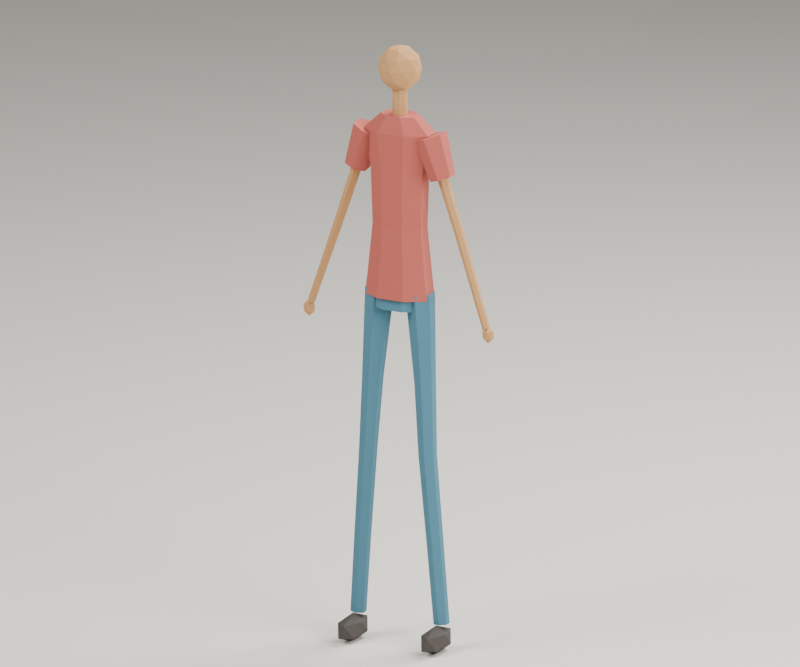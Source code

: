 # Source: reference.blend  (saved by Blender 4.4.32; exported with 4.5.12 LTS)
import bpy
from mathutils import Matrix  # noqa: F401  (used for matrix-valued properties, if any)

bpy.ops.wm.read_factory_settings(use_empty=True)
scene = bpy.context.scene
scene.name = 'Scene'

# ---- collections
col_collection = bpy.data.collections.new('Collection'); scene.collection.children.link(col_collection)

# ---- materials (node trees are filled in below, after node groups)
mat_studio_ivory = bpy.data.materials.new('Studio ivory')
mat_studio_ivory.diffuse_color = (0.72, 0.69, 0.62, 1.0)
mat_reference_shirt1 = bpy.data.materials.new('reference_shirt1')
mat_reference_shirt1.diffuse_color = (0.48, 0.105, 0.08, 1.0)
mat_reference_shirt0_94 = bpy.data.materials.new('reference_shirt0.94')
mat_reference_shirt0_94.diffuse_color = (0.4512, 0.0987, 0.0752, 1.0)
mat_reference_shirt1_045 = bpy.data.materials.new('reference_shirt1.045')
mat_reference_shirt1_045.diffuse_color = (0.5016, 0.1097, 0.0836, 1.0)
mat_reference_pants1 = bpy.data.materials.new('reference_pants1')
mat_reference_pants1.diffuse_color = (0.065, 0.2, 0.28, 1.0)
mat_reference_pants0_94 = bpy.data.materials.new('reference_pants0.94')
mat_reference_pants0_94.diffuse_color = (0.0611, 0.188, 0.2632, 1.0)
mat_reference_pants1_045 = bpy.data.materials.new('reference_pants1.045')
mat_reference_pants1_045.diffuse_color = (0.06792, 0.209, 0.2926, 1.0)
mat_reference_skin1 = bpy.data.materials.new('reference_skin1')
mat_reference_skin1.diffuse_color = (0.55, 0.29, 0.115, 1.0)
mat_reference_skin0_94 = bpy.data.materials.new('reference_skin0.94')
mat_reference_skin0_94.diffuse_color = (0.517, 0.2726, 0.1081, 1.0)
mat_reference_skin1_045 = bpy.data.materials.new('reference_skin1.045')
mat_reference_skin1_045.diffuse_color = (0.5748, 0.3031, 0.1202, 1.0)
mat_reference_shoe1 = bpy.data.materials.new('reference_shoe1')
mat_reference_shoe1.diffuse_color = (0.065, 0.055, 0.05, 1.0)
mat_reference_shoe0_94 = bpy.data.materials.new('reference_shoe0.94')
mat_reference_shoe0_94.diffuse_color = (0.0611, 0.0517, 0.047, 1.0)
mat_reference_shoe1_045 = bpy.data.materials.new('reference_shoe1.045')
mat_reference_shoe1_045.diffuse_color = (0.06792, 0.05748, 0.05225, 1.0)
mat_reference_accent1 = bpy.data.materials.new('reference_accent1')
mat_reference_accent1.diffuse_color = (0.72, 0.59, 0.32, 1.0)
mat_reference_accent0_94 = bpy.data.materials.new('reference_accent0.94')
mat_reference_accent0_94.diffuse_color = (0.6768, 0.5546, 0.3008, 1.0)
mat_reference_accent1_045 = bpy.data.materials.new('reference_accent1.045')
mat_reference_accent1_045.diffuse_color = (0.7524, 0.6166, 0.3344, 1.0)

# ---- material node trees
mat_studio_ivory.use_nodes = True; mat_studio_ivory.node_tree.nodes.clear()
_N = mat_studio_ivory.node_tree.nodes; _L = mat_studio_ivory.node_tree.links
n0 = _N.new('ShaderNodeBsdfPrincipled'); n0.name = 'Principled BSDF'; n0.location = (10, 300)
n0.inputs[0].default_value = (0.72, 0.69, 0.62, 1.0)
n0.inputs[2].default_value = 0.88
n1 = _N.new('ShaderNodeOutputMaterial'); n1.name = 'Material Output'; n1.location = (300, 300)
_L.new(n0.outputs[0], n1.inputs[0])
n1.is_active_output = True
mat_reference_shirt1.use_nodes = True; mat_reference_shirt1.node_tree.nodes.clear()
_N = mat_reference_shirt1.node_tree.nodes; _L = mat_reference_shirt1.node_tree.links
n0 = _N.new('ShaderNodeBsdfPrincipled'); n0.name = 'Principled BSDF'; n0.location = (10, 300)
n0.inputs[0].default_value = (0.48, 0.105, 0.08, 1.0)
n0.inputs[2].default_value = 0.88
n1 = _N.new('ShaderNodeOutputMaterial'); n1.name = 'Material Output'; n1.location = (300, 300)
_L.new(n0.outputs[0], n1.inputs[0])
n1.is_active_output = True
mat_reference_shirt0_94.use_nodes = True; mat_reference_shirt0_94.node_tree.nodes.clear()
_N = mat_reference_shirt0_94.node_tree.nodes; _L = mat_reference_shirt0_94.node_tree.links
n0 = _N.new('ShaderNodeBsdfPrincipled'); n0.name = 'Principled BSDF'; n0.location = (10, 300)
n0.inputs[0].default_value = (0.4512, 0.0987, 0.0752, 1.0)
n0.inputs[2].default_value = 0.88
n1 = _N.new('ShaderNodeOutputMaterial'); n1.name = 'Material Output'; n1.location = (300, 300)
_L.new(n0.outputs[0], n1.inputs[0])
n1.is_active_output = True
mat_reference_shirt1_045.use_nodes = True; mat_reference_shirt1_045.node_tree.nodes.clear()
_N = mat_reference_shirt1_045.node_tree.nodes; _L = mat_reference_shirt1_045.node_tree.links
n0 = _N.new('ShaderNodeBsdfPrincipled'); n0.name = 'Principled BSDF'; n0.location = (10, 300)
n0.inputs[0].default_value = (0.5016, 0.1097, 0.0836, 1.0)
n0.inputs[2].default_value = 0.88
n1 = _N.new('ShaderNodeOutputMaterial'); n1.name = 'Material Output'; n1.location = (300, 300)
_L.new(n0.outputs[0], n1.inputs[0])
n1.is_active_output = True
mat_reference_pants1.use_nodes = True; mat_reference_pants1.node_tree.nodes.clear()
_N = mat_reference_pants1.node_tree.nodes; _L = mat_reference_pants1.node_tree.links
n0 = _N.new('ShaderNodeBsdfPrincipled'); n0.name = 'Principled BSDF'; n0.location = (10, 300)
n0.inputs[0].default_value = (0.065, 0.2, 0.28, 1.0)
n0.inputs[2].default_value = 0.88
n1 = _N.new('ShaderNodeOutputMaterial'); n1.name = 'Material Output'; n1.location = (300, 300)
_L.new(n0.outputs[0], n1.inputs[0])
n1.is_active_output = True
mat_reference_pants0_94.use_nodes = True; mat_reference_pants0_94.node_tree.nodes.clear()
_N = mat_reference_pants0_94.node_tree.nodes; _L = mat_reference_pants0_94.node_tree.links
n0 = _N.new('ShaderNodeBsdfPrincipled'); n0.name = 'Principled BSDF'; n0.location = (10, 300)
n0.inputs[0].default_value = (0.0611, 0.188, 0.2632, 1.0)
n0.inputs[2].default_value = 0.88
n1 = _N.new('ShaderNodeOutputMaterial'); n1.name = 'Material Output'; n1.location = (300, 300)
_L.new(n0.outputs[0], n1.inputs[0])
n1.is_active_output = True
mat_reference_pants1_045.use_nodes = True; mat_reference_pants1_045.node_tree.nodes.clear()
_N = mat_reference_pants1_045.node_tree.nodes; _L = mat_reference_pants1_045.node_tree.links
n0 = _N.new('ShaderNodeBsdfPrincipled'); n0.name = 'Principled BSDF'; n0.location = (10, 300)
n0.inputs[0].default_value = (0.06792, 0.209, 0.2926, 1.0)
n0.inputs[2].default_value = 0.88
n1 = _N.new('ShaderNodeOutputMaterial'); n1.name = 'Material Output'; n1.location = (300, 300)
_L.new(n0.outputs[0], n1.inputs[0])
n1.is_active_output = True
mat_reference_skin1.use_nodes = True; mat_reference_skin1.node_tree.nodes.clear()
_N = mat_reference_skin1.node_tree.nodes; _L = mat_reference_skin1.node_tree.links
n0 = _N.new('ShaderNodeBsdfPrincipled'); n0.name = 'Principled BSDF'; n0.location = (10, 300)
n0.inputs[0].default_value = (0.55, 0.29, 0.115, 1.0)
n0.inputs[2].default_value = 0.88
n1 = _N.new('ShaderNodeOutputMaterial'); n1.name = 'Material Output'; n1.location = (300, 300)
_L.new(n0.outputs[0], n1.inputs[0])
n1.is_active_output = True
mat_reference_skin0_94.use_nodes = True; mat_reference_skin0_94.node_tree.nodes.clear()
_N = mat_reference_skin0_94.node_tree.nodes; _L = mat_reference_skin0_94.node_tree.links
n0 = _N.new('ShaderNodeBsdfPrincipled'); n0.name = 'Principled BSDF'; n0.location = (10, 300)
n0.inputs[0].default_value = (0.517, 0.2726, 0.1081, 1.0)
n0.inputs[2].default_value = 0.88
n1 = _N.new('ShaderNodeOutputMaterial'); n1.name = 'Material Output'; n1.location = (300, 300)
_L.new(n0.outputs[0], n1.inputs[0])
n1.is_active_output = True
mat_reference_skin1_045.use_nodes = True; mat_reference_skin1_045.node_tree.nodes.clear()
_N = mat_reference_skin1_045.node_tree.nodes; _L = mat_reference_skin1_045.node_tree.links
n0 = _N.new('ShaderNodeBsdfPrincipled'); n0.name = 'Principled BSDF'; n0.location = (10, 300)
n0.inputs[0].default_value = (0.5748, 0.3031, 0.1202, 1.0)
n0.inputs[2].default_value = 0.88
n1 = _N.new('ShaderNodeOutputMaterial'); n1.name = 'Material Output'; n1.location = (300, 300)
_L.new(n0.outputs[0], n1.inputs[0])
n1.is_active_output = True
mat_reference_shoe1.use_nodes = True; mat_reference_shoe1.node_tree.nodes.clear()
_N = mat_reference_shoe1.node_tree.nodes; _L = mat_reference_shoe1.node_tree.links
n0 = _N.new('ShaderNodeBsdfPrincipled'); n0.name = 'Principled BSDF'; n0.location = (10, 300)
n0.inputs[0].default_value = (0.065, 0.055, 0.05, 1.0)
n0.inputs[2].default_value = 0.88
n1 = _N.new('ShaderNodeOutputMaterial'); n1.name = 'Material Output'; n1.location = (300, 300)
_L.new(n0.outputs[0], n1.inputs[0])
n1.is_active_output = True
mat_reference_shoe0_94.use_nodes = True; mat_reference_shoe0_94.node_tree.nodes.clear()
_N = mat_reference_shoe0_94.node_tree.nodes; _L = mat_reference_shoe0_94.node_tree.links
n0 = _N.new('ShaderNodeBsdfPrincipled'); n0.name = 'Principled BSDF'; n0.location = (10, 300)
n0.inputs[0].default_value = (0.0611, 0.0517, 0.047, 1.0)
n0.inputs[2].default_value = 0.88
n1 = _N.new('ShaderNodeOutputMaterial'); n1.name = 'Material Output'; n1.location = (300, 300)
_L.new(n0.outputs[0], n1.inputs[0])
n1.is_active_output = True
mat_reference_shoe1_045.use_nodes = True; mat_reference_shoe1_045.node_tree.nodes.clear()
_N = mat_reference_shoe1_045.node_tree.nodes; _L = mat_reference_shoe1_045.node_tree.links
n0 = _N.new('ShaderNodeBsdfPrincipled'); n0.name = 'Principled BSDF'; n0.location = (10, 300)
n0.inputs[0].default_value = (0.06792, 0.05748, 0.05225, 1.0)
n0.inputs[2].default_value = 0.88
n1 = _N.new('ShaderNodeOutputMaterial'); n1.name = 'Material Output'; n1.location = (300, 300)
_L.new(n0.outputs[0], n1.inputs[0])
n1.is_active_output = True
mat_reference_accent1.use_nodes = True; mat_reference_accent1.node_tree.nodes.clear()
_N = mat_reference_accent1.node_tree.nodes; _L = mat_reference_accent1.node_tree.links
n0 = _N.new('ShaderNodeBsdfPrincipled'); n0.name = 'Principled BSDF'; n0.location = (10, 300)
n0.inputs[0].default_value = (0.72, 0.59, 0.32, 1.0)
n0.inputs[2].default_value = 0.88
n1 = _N.new('ShaderNodeOutputMaterial'); n1.name = 'Material Output'; n1.location = (300, 300)
_L.new(n0.outputs[0], n1.inputs[0])
n1.is_active_output = True
mat_reference_accent0_94.use_nodes = True; mat_reference_accent0_94.node_tree.nodes.clear()
_N = mat_reference_accent0_94.node_tree.nodes; _L = mat_reference_accent0_94.node_tree.links
n0 = _N.new('ShaderNodeBsdfPrincipled'); n0.name = 'Principled BSDF'; n0.location = (10, 300)
n0.inputs[0].default_value = (0.6768, 0.5546, 0.3008, 1.0)
n0.inputs[2].default_value = 0.88
n1 = _N.new('ShaderNodeOutputMaterial'); n1.name = 'Material Output'; n1.location = (300, 300)
_L.new(n0.outputs[0], n1.inputs[0])
n1.is_active_output = True
mat_reference_accent1_045.use_nodes = True; mat_reference_accent1_045.node_tree.nodes.clear()
_N = mat_reference_accent1_045.node_tree.nodes; _L = mat_reference_accent1_045.node_tree.links
n0 = _N.new('ShaderNodeBsdfPrincipled'); n0.name = 'Principled BSDF'; n0.location = (10, 300)
n0.inputs[0].default_value = (0.7524, 0.6166, 0.3344, 1.0)
n0.inputs[2].default_value = 0.88
n1 = _N.new('ShaderNodeOutputMaterial'); n1.name = 'Material Output'; n1.location = (300, 300)
_L.new(n0.outputs[0], n1.inputs[0])
n1.is_active_output = True

# ---- world
world_world = bpy.data.worlds.new('World'); scene.world = world_world
world_world.use_nodes = True; world_world.node_tree.nodes.clear()
_N = world_world.node_tree.nodes; _L = world_world.node_tree.links
n0 = _N.new('ShaderNodeOutputWorld'); n0.name = 'World Output'; n0.location = (300, 300)
n1 = _N.new('ShaderNodeBackground'); n1.name = 'Background'; n1.location = (10, 300)
n1.inputs[0].default_value = (0.05088, 0.05088, 0.05088, 1.0)
_L.new(n1.outputs[0], n0.inputs[0])
n0.is_active_output = True
world_world.color = (0.3, 0.3, 0.3)
world_world.sun_shadow_jitter_overblur = 0.0

# ---- cameras
cam_camera_001 = bpy.data.cameras.new('Camera.001')
cam_camera_001.type = 'ORTHO'
cam_camera_001.ortho_scale = 2.35

# ---- lights
light_area = bpy.data.lights.new('Area', 'AREA')
light_area.energy = 500.0
light_area.shape = 'DISK'
light_area.size = 4.0
light_area.size_y = 1.0
light_area_001 = bpy.data.lights.new('Area.001', 'AREA')
light_area_001.energy = 260.0
light_area_001.shape = 'DISK'
light_area_001.size = 3.0
light_area_001.size_y = 1.0
light_area_002 = bpy.data.lights.new('Area.002', 'AREA')
light_area_002.energy = 420.0
light_area_002.shape = 'DISK'
light_area_002.size = 3.0
light_area_002.size_y = 1.0

# ---- meshes
me_plane = bpy.data.meshes.new('Plane')
me_plane.from_pydata([(-100.0, -100.0, 0.0), (100.0, -100.0, 0.0), (-100.0, 100.0, 0.0), (100.0, 100.0, 0.0)], [], [(0, 1, 3, 2)])
_uv = me_plane.uv_layers.new(name='UVMap')
_uv.uv.foreach_set('vector', [0.0, 0.0, 1.0, 0.0, 1.0, 1.0, 0.0, 1.0])
me_plane.materials.append(mat_studio_ivory)
me_plane.update()
me_reference_mesh = bpy.data.meshes.new('reference_mesh')
me_reference_mesh.from_pydata([(0.1035, 0.02602, 1.065), (0.04286, 0.06282, 1.065), (-0.04286, 0.06282, 1.065), (-0.1035, 0.02602, 1.065), (-0.1035, -0.02602, 1.065), (-0.04286, -0.06282, 1.065), (0.04286, -0.06282, 1.065), (0.1035, -0.02602, 1.065), (0.09608, 0.02373, 1.13), (0.0398, 0.05728, 1.13), (-0.0398, 0.05728, 1.13), (-0.09608, 0.02373, 1.13), (-0.09608, -0.02373, 1.13), (-0.0398, -0.05728, 1.13), (0.0398, -0.05728, 1.13), (0.09608, -0.02373, 1.13), (0.0813, 0.02028, 1.28), (0.03368, 0.04897, 1.28), (-0.03368, 0.04897, 1.28), (-0.0813, 0.02028, 1.28), (-0.0813, -0.02028, 1.28), (-0.03368, -0.04897, 1.28), (0.03368, -0.04897, 1.28), (0.0813, -0.02028, 1.28), (0.08684, 0.02143, 1.45), (0.03597, 0.05174, 1.45), (-0.03597, 0.05174, 1.45), (-0.08684, 0.02143, 1.45), (-0.08684, -0.02143, 1.45), (-0.03597, -0.05174, 1.45), (0.03597, -0.05174, 1.45), (0.08684, -0.02143, 1.45), (0.1081, 0.02449, 1.57), (0.04477, 0.05913, 1.57), (-0.04477, 0.05913, 1.57), (-0.1081, 0.02449, 1.57), (-0.1081, -0.02449, 1.57), (-0.04477, -0.05913, 1.57), (0.04477, -0.05913, 1.57), (0.1081, -0.02449, 1.57), (0.05636, 0.01722, 1.62), (0.02334, 0.04157, 1.62), (-0.02334, 0.04157, 1.62), (-0.05636, 0.01722, 1.62), (-0.05636, -0.01722, 1.62), (-0.02334, -0.04157, 1.62), (0.02334, -0.04157, 1.62), (0.05636, -0.01722, 1.62), (0.02125, 0.008802, 1.59), (0.008802, 0.02125, 1.59), (-0.008802, 0.02125, 1.59), (-0.02125, 0.008802, 1.59), (-0.02125, -0.008802, 1.59), (-0.008802, -0.02125, 1.59), (0.008802, -0.02125, 1.59), (0.02125, -0.008802, 1.59), (0.02125, 0.008802, 1.71), (0.008802, 0.02125, 1.71), (-0.008802, 0.02125, 1.71), (-0.02125, 0.008802, 1.71), (-0.02125, -0.008802, 1.71), (-0.008802, -0.02125, 1.71), (0.008802, -0.02125, 1.71), (0.02125, -0.008802, 1.71), (0.0, 0.0, 1.69), (0.04848, -0.03312, 1.729), (-0.01852, -0.05359, 1.729), (-0.05993, 0.0, 1.729), (-0.01852, 0.05359, 1.729), (0.04848, 0.03312, 1.729), (0.01852, -0.05359, 1.791), (-0.04848, -0.03312, 1.791), (-0.04848, 0.03312, 1.791), (0.01852, 0.05359, 1.791), (0.05993, 0.0, 1.791), (0.0, 0.0, 1.83), (-0.01088, -0.0315, 1.7), (0.0285, -0.01947, 1.7), (0.01761, -0.05097, 1.723), (0.05699, 0.0, 1.723), (0.0285, 0.01947, 1.7), (-0.03522, 0.0, 1.7), (-0.04611, -0.0315, 1.723), (-0.01088, 0.0315, 1.7), (-0.04611, 0.0315, 1.723), (0.01761, 0.05097, 1.723), (0.06372, -0.01947, 1.76), (0.06372, 0.01947, 1.76), (0.0, -0.063, 1.76), (0.03938, -0.05097, 1.76), (-0.06372, -0.01947, 1.76), (-0.03938, -0.05097, 1.76), (-0.03938, 0.05097, 1.76), (-0.06372, 0.01947, 1.76), (0.03938, 0.05097, 1.76), (0.0, 0.063, 1.76), (0.04611, -0.0315, 1.797), (-0.01761, -0.05097, 1.797), (-0.05699, 0.0, 1.797), (-0.01761, 0.05097, 1.797), (0.04611, 0.0315, 1.797), (0.01088, -0.0315, 1.82), (0.03522, 0.0, 1.82), (-0.0285, -0.01947, 1.82), (-0.0285, 0.01947, 1.82), (0.01088, 0.0315, 1.82), (0.08684, 0.0222, 1.03), (0.03597, 0.05359, 1.03), (-0.03597, 0.05359, 1.03), (-0.08684, 0.0222, 1.03), (-0.08684, -0.0222, 1.03), (-0.03597, -0.05359, 1.03), (0.03597, -0.05359, 1.03), (0.08684, -0.0222, 1.03), (0.08684, 0.0222, 1.11), (0.03597, 0.05359, 1.11), (-0.03597, 0.05359, 1.11), (-0.08684, 0.0222, 1.11), (-0.08684, -0.0222, 1.11), (-0.03597, -0.05359, 1.11), (0.03597, -0.05359, 1.11), (0.08684, -0.0222, 1.11), (0.02745, 0.01684, 1.077), (0.06227, 0.04362, 1.08), (0.1028, 0.02679, 1.083), (0.1085, -0.01684, 1.083), (0.07373, -0.04362, 1.08), (0.03318, -0.02679, 1.077), (0.05851, 0.006629, 0.8079), (0.08383, 0.02672, 0.8097), (0.1133, 0.01409, 0.8118), (0.1175, -0.01863, 0.8121), (0.09217, -0.03872, 0.8103), (0.06268, -0.02609, 0.8082), (0.07512, -0.0009022, 0.5882), (0.09648, 0.01675, 0.5897), (0.1214, 0.005654, 0.5915), (0.1249, -0.0231, 0.5918), (0.1035, -0.04075, 0.5903), (0.07863, -0.02965, 0.5885), (0.09896, 0.00395, 0.3183), (0.1187, 0.01978, 0.3198), (0.1418, 0.009828, 0.3214), (0.145, -0.01595, 0.3217), (0.1253, -0.03178, 0.3202), (0.1022, -0.02183, 0.3186), (0.1179, 0.009184, 0.07841), (0.1369, 0.02379, 0.07978), (0.159, 0.01461, 0.08137), (0.1621, -0.009184, 0.08159), (0.1431, -0.02379, 0.08022), (0.121, -0.01461, 0.07863), (0.14, -0.034, -0.005), (0.166, -0.07763, 0.01932), (0.1301, -0.1046, 0.01932), (0.1078, -0.034, 0.01932), (0.1301, 0.0366, 0.01932), (0.166, 0.009635, 0.01932), (0.1499, -0.1046, 0.05868), (0.114, -0.07763, 0.05868), (0.114, 0.009635, 0.05868), (0.1499, 0.0366, 0.05868), (0.1722, -0.034, 0.05868), (0.14, -0.034, 0.083), (0.05832, 0.0199, 1.55), (0.09583, 0.05156, 1.563), (0.1395, 0.03166, 1.578), (0.1457, -0.0199, 1.58), (0.1082, -0.05156, 1.567), (0.06449, -0.03166, 1.552), (0.1109, 0.01531, 1.431), (0.1394, 0.03966, 1.441), (0.1726, 0.02435, 1.452), (0.1773, -0.01531, 1.454), (0.1488, -0.03966, 1.444), (0.1156, -0.02435, 1.433), (0.1302, 0.006505, 1.438), (0.1423, 0.01685, 1.441), (0.1562, 0.01035, 1.446), (0.1581, -0.006505, 1.447), (0.146, -0.01685, 1.443), (0.1321, -0.01035, 1.438), (0.1878, 0.005739, 1.276), (0.1984, 0.01487, 1.279), (0.2106, 0.00913, 1.283), (0.2122, -0.005739, 1.284), (0.2016, -0.01487, 1.281), (0.1894, -0.00913, 1.277), (0.2854, -0.003026, 1.002), (0.2937, 0.004887, 1.004), (0.3033, -8.728e-05, 1.008), (0.3046, -0.01297, 1.008), (0.2963, -0.02089, 1.006), (0.2867, -0.01591, 1.002), (0.301, -0.008, 0.961), (0.3155, -0.01746, 0.9754), (0.2955, -0.02331, 0.9754), (0.2831, -0.008, 0.9754), (0.2955, 0.007312, 0.9754), (0.3155, 0.001463, 0.9754), (0.3065, -0.02331, 0.9986), (0.2865, -0.01746, 0.9986), (0.2865, 0.001463, 0.9986), (0.3065, 0.007312, 0.9986), (0.3189, -0.008, 0.9986), (0.301, -0.008, 1.013), (-0.1085, 0.01684, 1.083), (-0.07373, 0.04362, 1.08), (-0.03318, 0.02679, 1.077), (-0.02745, -0.01684, 1.077), (-0.06227, -0.04362, 1.08), (-0.1028, -0.02679, 1.083), (-0.1175, 0.006629, 0.8121), (-0.09217, 0.02672, 0.8103), (-0.06268, 0.01409, 0.8082), (-0.05851, -0.01863, 0.8079), (-0.08383, -0.03872, 0.8097), (-0.1133, -0.02609, 0.8118), (-0.1249, -0.0009022, 0.5918), (-0.1035, 0.01675, 0.5903), (-0.07863, 0.005654, 0.5885), (-0.07512, -0.0231, 0.5882), (-0.09648, -0.04075, 0.5897), (-0.1214, -0.02965, 0.5915), (-0.145, 0.00395, 0.3217), (-0.1253, 0.01978, 0.3202), (-0.1022, 0.009828, 0.3186), (-0.09896, -0.01595, 0.3183), (-0.1187, -0.03178, 0.3198), (-0.1418, -0.02183, 0.3214), (-0.1621, 0.009184, 0.08159), (-0.1431, 0.02379, 0.08022), (-0.121, 0.01461, 0.07863), (-0.1179, -0.009184, 0.07841), (-0.1369, -0.02379, 0.07978), (-0.159, -0.01461, 0.08137), (-0.14, -0.034, -0.005), (-0.114, -0.07763, 0.01932), (-0.1499, -0.1046, 0.01932), (-0.1722, -0.034, 0.01932), (-0.1499, 0.0366, 0.01932), (-0.114, 0.009635, 0.01932), (-0.1301, -0.1046, 0.05868), (-0.166, -0.07763, 0.05868), (-0.166, 0.009635, 0.05868), (-0.1301, 0.0366, 0.05868), (-0.1078, -0.034, 0.05868), (-0.14, -0.034, 0.083), (-0.1457, 0.0199, 1.58), (-0.1082, 0.05156, 1.567), (-0.06449, 0.03166, 1.552), (-0.05832, -0.0199, 1.55), (-0.09583, -0.05156, 1.563), (-0.1395, -0.03166, 1.578), (-0.1773, 0.01531, 1.454), (-0.1488, 0.03966, 1.444), (-0.1156, 0.02435, 1.433), (-0.1109, -0.01531, 1.431), (-0.1394, -0.03966, 1.441), (-0.1726, -0.02435, 1.452), (-0.1582, 0.006505, 1.447), (-0.1462, 0.01685, 1.443), (-0.1322, 0.01035, 1.438), (-0.1301, -0.006505, 1.438), (-0.1421, -0.01685, 1.442), (-0.1561, -0.01035, 1.447), (-0.2123, 0.005739, 1.284), (-0.2018, 0.01487, 1.28), (-0.1896, 0.00913, 1.276), (-0.1877, -0.005739, 1.276), (-0.1982, -0.01487, 1.28), (-0.2104, -0.00913, 1.284), (-0.3046, -0.003026, 1.008), (-0.2964, 0.004887, 1.005), (-0.2868, -8.728e-05, 1.002), (-0.2854, -0.01297, 1.002), (-0.2936, -0.02089, 1.005), (-0.3032, -0.01591, 1.008), (-0.301, -0.008, 0.961), (-0.2865, -0.01746, 0.9754), (-0.3065, -0.02331, 0.9754), (-0.3189, -0.008, 0.9754), (-0.3065, 0.007312, 0.9754), (-0.2865, 0.001463, 0.9754), (-0.2955, -0.02331, 0.9986), (-0.3155, -0.01746, 0.9986), (-0.3155, 0.001463, 0.9986), (-0.2955, 0.007312, 0.9986), (-0.2831, -0.008, 0.9986), (-0.301, -0.008, 1.013)], [], [(7, 6, 5, 4, 3, 2, 1, 0), (0, 1, 9, 8), (1, 2, 10, 9), (2, 3, 11, 10), (3, 4, 12, 11), (4, 5, 13, 12), (5, 6, 14, 13), (6, 7, 15, 14), (7, 0, 8, 15), (8, 9, 17, 16), (9, 10, 18, 17), (10, 11, 19, 18), (11, 12, 20, 19), (12, 13, 21, 20), (13, 14, 22, 21), (14, 15, 23, 22), (15, 8, 16, 23), (16, 17, 25, 24), (17, 18, 26, 25), (18, 19, 27, 26), (19, 20, 28, 27), (20, 21, 29, 28), (21, 22, 30, 29), (22, 23, 31, 30), (23, 16, 24, 31), (24, 25, 33, 32), (25, 26, 34, 33), (26, 27, 35, 34), (27, 28, 36, 35), (28, 29, 37, 36), (29, 30, 38, 37), (30, 31, 39, 38), (31, 24, 32, 39), (32, 33, 41, 40), (33, 34, 42, 41), (34, 35, 43, 42), (35, 36, 44, 43), (36, 37, 45, 44), (37, 38, 46, 45), (38, 39, 47, 46), (39, 32, 40, 47), (40, 41, 42, 43, 44, 45, 46, 47), (55, 54, 53, 52, 51, 50, 49, 48), (48, 49, 57, 56), (49, 50, 58, 57), (50, 51, 59, 58), (51, 52, 60, 59), (52, 53, 61, 60), (53, 54, 62, 61), (54, 55, 63, 62), (55, 48, 56, 63), (56, 57, 58, 59, 60, 61, 62, 63), (64, 77, 76), (65, 77, 79), (64, 76, 81), (64, 81, 83), (64, 83, 80), (65, 79, 86), (66, 78, 88), (67, 82, 90), (68, 84, 92), (69, 85, 94), (65, 86, 89), (66, 88, 91), (67, 90, 93), (68, 92, 95), (69, 94, 87), (70, 96, 101), (71, 97, 103), (72, 98, 104), (73, 99, 105), (74, 100, 102), (102, 105, 75), (102, 100, 105), (100, 73, 105), (105, 104, 75), (105, 99, 104), (99, 72, 104), (104, 103, 75), (104, 98, 103), (98, 71, 103), (103, 101, 75), (103, 97, 101), (97, 70, 101), (101, 102, 75), (101, 96, 102), (96, 74, 102), (87, 100, 74), (87, 94, 100), (94, 73, 100), (95, 99, 73), (95, 92, 99), (92, 72, 99), (93, 98, 72), (93, 90, 98), (90, 71, 98), (91, 97, 71), (91, 88, 97), (88, 70, 97), (89, 96, 70), (89, 86, 96), (86, 74, 96), (94, 95, 73), (94, 85, 95), (85, 68, 95), (92, 93, 72), (92, 84, 93), (84, 67, 93), (90, 91, 71), (90, 82, 91), (82, 66, 91), (88, 89, 70), (88, 78, 89), (78, 65, 89), (86, 87, 74), (86, 79, 87), (79, 69, 87), (80, 85, 69), (80, 83, 85), (83, 68, 85), (83, 84, 68), (83, 81, 84), (81, 67, 84), (81, 82, 67), (81, 76, 82), (76, 66, 82), (79, 80, 69), (79, 77, 80), (77, 64, 80), (76, 78, 66), (76, 77, 78), (77, 65, 78), (113, 112, 111, 110, 109, 108, 107, 106), (106, 107, 115, 114), (107, 108, 116, 115), (108, 109, 117, 116), (109, 110, 118, 117), (110, 111, 119, 118), (111, 112, 120, 119), (112, 113, 121, 120), (113, 106, 114, 121), (114, 115, 116, 117, 118, 119, 120, 121), (127, 126, 125, 124, 123, 122), (122, 123, 129, 128), (123, 124, 130, 129), (124, 125, 131, 130), (125, 126, 132, 131), (126, 127, 133, 132), (127, 122, 128, 133), (128, 129, 135, 134), (129, 130, 136, 135), (130, 131, 137, 136), (131, 132, 138, 137), (132, 133, 139, 138), (133, 128, 134, 139), (134, 135, 141, 140), (135, 136, 142, 141), (136, 137, 143, 142), (137, 138, 144, 143), (138, 139, 145, 144), (139, 134, 140, 145), (140, 141, 147, 146), (141, 142, 148, 147), (142, 143, 149, 148), (143, 144, 150, 149), (144, 145, 151, 150), (145, 140, 146, 151), (146, 147, 148, 149, 150, 151), (152, 153, 154), (153, 152, 157), (152, 154, 155), (152, 155, 156), (152, 156, 157), (153, 157, 162), (154, 153, 158), (155, 154, 159), (156, 155, 160), (157, 156, 161), (153, 162, 158), (154, 158, 159), (155, 159, 160), (156, 160, 161), (157, 161, 162), (158, 162, 163), (159, 158, 163), (160, 159, 163), (161, 160, 163), (162, 161, 163), (169, 168, 167, 166, 165, 164), (164, 165, 171, 170), (165, 166, 172, 171), (166, 167, 173, 172), (167, 168, 174, 173), (168, 169, 175, 174), (169, 164, 170, 175), (170, 171, 172, 173, 174, 175), (181, 180, 179, 178, 177, 176), (176, 177, 183, 182), (177, 178, 184, 183), (178, 179, 185, 184), (179, 180, 186, 185), (180, 181, 187, 186), (181, 176, 182, 187), (182, 183, 189, 188), (183, 184, 190, 189), (184, 185, 191, 190), (185, 186, 192, 191), (186, 187, 193, 192), (187, 182, 188, 193), (188, 189, 190, 191, 192, 193), (194, 195, 196), (195, 194, 199), (194, 196, 197), (194, 197, 198), (194, 198, 199), (195, 199, 204), (196, 195, 200), (197, 196, 201), (198, 197, 202), (199, 198, 203), (195, 204, 200), (196, 200, 201), (197, 201, 202), (198, 202, 203), (199, 203, 204), (200, 204, 205), (201, 200, 205), (202, 201, 205), (203, 202, 205), (204, 203, 205), (211, 210, 209, 208, 207, 206), (206, 207, 213, 212), (207, 208, 214, 213), (208, 209, 215, 214), (209, 210, 216, 215), (210, 211, 217, 216), (211, 206, 212, 217), (212, 213, 219, 218), (213, 214, 220, 219), (214, 215, 221, 220), (215, 216, 222, 221), (216, 217, 223, 222), (217, 212, 218, 223), (218, 219, 225, 224), (219, 220, 226, 225), (220, 221, 227, 226), (221, 222, 228, 227), (222, 223, 229, 228), (223, 218, 224, 229), (224, 225, 231, 230), (225, 226, 232, 231), (226, 227, 233, 232), (227, 228, 234, 233), (228, 229, 235, 234), (229, 224, 230, 235), (230, 231, 232, 233, 234, 235), (236, 237, 238), (237, 236, 241), (236, 238, 239), (236, 239, 240), (236, 240, 241), (237, 241, 246), (238, 237, 242), (239, 238, 243), (240, 239, 244), (241, 240, 245), (237, 246, 242), (238, 242, 243), (239, 243, 244), (240, 244, 245), (241, 245, 246), (242, 246, 247), (243, 242, 247), (244, 243, 247), (245, 244, 247), (246, 245, 247), (253, 252, 251, 250, 249, 248), (248, 249, 255, 254), (249, 250, 256, 255), (250, 251, 257, 256), (251, 252, 258, 257), (252, 253, 259, 258), (253, 248, 254, 259), (254, 255, 256, 257, 258, 259), (265, 264, 263, 262, 261, 260), (260, 261, 267, 266), (261, 262, 268, 267), (262, 263, 269, 268), (263, 264, 270, 269), (264, 265, 271, 270), (265, 260, 266, 271), (266, 267, 273, 272), (267, 268, 274, 273), (268, 269, 275, 274), (269, 270, 276, 275), (270, 271, 277, 276), (271, 266, 272, 277), (272, 273, 274, 275, 276, 277), (278, 279, 280), (279, 278, 283), (278, 280, 281), (278, 281, 282), (278, 282, 283), (279, 283, 288), (280, 279, 284), (281, 280, 285), (282, 281, 286), (283, 282, 287), (279, 288, 284), (280, 284, 285), (281, 285, 286), (282, 286, 287), (283, 287, 288), (284, 288, 289), (285, 284, 289), (286, 285, 289), (287, 286, 289), (288, 287, 289)])
me_reference_mesh.polygons.foreach_set('material_index', [0, 0, 0, 0, 0, 0, 0, 0, 0, 0, 0, 0, 0, 0, 0, 0, 0, 0, 0, 0, 0, 0, 0, 0, 0, 0, 0, 0, 0, 0, 0, 0, 0, 0, 0, 0, 0, 0, 0, 0, 0, 0, 6, 6, 6, 6, 6, 6, 6, 6, 6, 6, 6, 6, 6, 6, 6, 6, 6, 6, 6, 6, 6, 6, 6, 6, 6, 6, 6, 6, 6, 6, 6, 6, 6, 6, 6, 6, 6, 6, 6, 6, 6, 6, 6, 6, 6, 6, 6, 6, 6, 6, 6, 6, 6, 6, 6, 6, 6, 6, 6, 6, 6, 6, 6, 6, 6, 6, 6, 6, 6, 6, 6, 6, 6, 6, 6, 6, 6, 6, 6, 6, 6, 6, 6, 6, 6, 6, 6, 6, 6, 6, 3, 3, 3, 3, 3, 3, 3, 3, 3, 3, 3, 3, 3, 3, 3, 3, 3, 3, 3, 3, 3, 3, 3, 3, 3, 3, 3, 3, 3, 3, 3, 3, 3, 3, 3, 3, 9, 9, 9, 9, 9, 9, 9, 9, 9, 9, 9, 9, 9, 9, 9, 9, 9, 9, 9, 9, 0, 0, 0, 0, 0, 0, 0, 0, 6, 6, 6, 6, 6, 6, 6, 6, 6, 6, 6, 6, 6, 6, 6, 6, 6, 6, 6, 6, 6, 6, 6, 6, 6, 6, 6, 6, 6, 6, 6, 6, 6, 6, 3, 3, 3, 3, 3, 3, 3, 3, 3, 3, 3, 3, 3, 3, 3, 3, 3, 3, 3, 3, 3, 3, 3, 3, 3, 3, 9, 9, 9, 9, 9, 9, 9, 9, 9, 9, 9, 9, 9, 9, 9, 9, 9, 9, 9, 9, 0, 0, 0, 0, 0, 0, 0, 0, 6, 6, 6, 6, 6, 6, 6, 6, 6, 6, 6, 6, 6, 6, 6, 6, 6, 6, 6, 6, 6, 6, 6, 6, 6, 6, 6, 6, 6, 6, 6, 6, 6, 6])
me_reference_mesh.materials.append(mat_reference_shirt1)
me_reference_mesh.materials.append(mat_reference_shirt0_94)
me_reference_mesh.materials.append(mat_reference_shirt1_045)
me_reference_mesh.materials.append(mat_reference_pants1)
me_reference_mesh.materials.append(mat_reference_pants0_94)
me_reference_mesh.materials.append(mat_reference_pants1_045)
me_reference_mesh.materials.append(mat_reference_skin1)
me_reference_mesh.materials.append(mat_reference_skin0_94)
me_reference_mesh.materials.append(mat_reference_skin1_045)
me_reference_mesh.materials.append(mat_reference_shoe1)
me_reference_mesh.materials.append(mat_reference_shoe0_94)
me_reference_mesh.materials.append(mat_reference_shoe1_045)
me_reference_mesh.materials.append(mat_reference_accent1)
me_reference_mesh.materials.append(mat_reference_accent0_94)
me_reference_mesh.materials.append(mat_reference_accent1_045)
me_reference_mesh.update()
arm_reference_skeleton = bpy.data.armatures.new('reference_skeleton')  # bones are not reproduced

# ---- objects
ob_studio_ground = bpy.data.objects.new('STUDIO_Ground', me_plane)
ob_studio_camera = bpy.data.objects.new('STUDIO_Camera', cam_camera_001)
ob_studio_key = bpy.data.objects.new('STUDIO_Key', light_area)
ob_studio_fill = bpy.data.objects.new('STUDIO_Fill', light_area_001)
ob_studio_rim = bpy.data.objects.new('STUDIO_Rim', light_area_002)
ob_reference = bpy.data.objects.new('reference', me_reference_mesh)
ob_reference_rig = bpy.data.objects.new('reference_rig', arm_reference_skeleton)

# ---- transforms, parenting, visibility, modifiers, constraints
ob_studio_ground.location = (0.0, 0.0, 0.0)
ob_studio_camera.location = (2.8, -5.0, 2.6)
ob_studio_camera.rotation_euler = (1.29, 6.619e-08, 0.5105)
ob_studio_key.location = (-3.0, -4.0, 6.0)
ob_studio_key.rotation_euler = (0.7854, -7.115e-08, -0.6435)
ob_studio_fill.location = (4.0, -1.0, 3.0)
ob_studio_fill.rotation_euler = (1.119, 7.679e-08, 1.326)
ob_studio_rim.location = (1.0, 3.0, 5.0)
ob_studio_rim.rotation_euler = (0.669, 6.713e-09, 2.82)
ob_reference.parent = ob_reference_rig
ob_reference.location = (0.0, 0.0, 0.0)
_vg = ob_reference.vertex_groups.new(name='root')
_vg = ob_reference.vertex_groups.new(name='pelvis')
for _i, _w in zip([0, 1, 2, 3, 4, 5, 6, 7, 8, 9, 10, 11, 12, 13, 14, 15, 106, 107, 108, 109, 110, 111, 112, 113, 114, 115, 116, 117, 118, 119, 120, 121], [1.0, 1.0, 1.0, 1.0, 1.0, 1.0, 1.0, 1.0, 0.7, 0.7, 0.7, 0.7, 0.7, 0.7, 0.7, 0.7, 1.0, 1.0, 1.0, 1.0, 1.0, 1.0, 1.0, 1.0, 1.0, 1.0, 1.0, 1.0, 1.0, 1.0, 1.0, 1.0]): _vg.add([_i], _w, 'REPLACE')
_vg = ob_reference.vertex_groups.new(name='spine')
for _i, _w in zip([8, 9, 10, 11, 12, 13, 14, 15, 16, 17, 18, 19, 20, 21, 22, 23, 24, 25, 26, 27, 28, 29, 30, 31], [0.3, 0.3, 0.3, 0.3, 0.3, 0.3, 0.3, 0.3, 1.0, 1.0, 1.0, 1.0, 1.0, 1.0, 1.0, 1.0, 0.3, 0.3, 0.3, 0.3, 0.3, 0.3, 0.3, 0.3]): _vg.add([_i], _w, 'REPLACE')
_vg = ob_reference.vertex_groups.new(name='chest')
for _i, _w in zip([24, 25, 26, 27, 28, 29, 30, 31, 32, 33, 34, 35, 36, 37, 38, 39, 40, 41, 42, 43, 44, 45, 46, 47], [0.7, 0.7, 0.7, 0.7, 0.7, 0.7, 0.7, 0.7, 1.0, 1.0, 1.0, 1.0, 1.0, 1.0, 1.0, 1.0, 1.0, 1.0, 1.0, 1.0, 1.0, 1.0, 1.0, 1.0]): _vg.add([_i], _w, 'REPLACE')
_vg = ob_reference.vertex_groups.new(name='neck')
_vg.add([48, 49, 50, 51, 52, 53, 54, 55, 56, 57, 58, 59, 60, 61, 62, 63], 1.0, 'REPLACE')
_vg = ob_reference.vertex_groups.new(name='head')
_vg.add([64, 65, 66, 67, 68, 69, 70, 71, 72, 73, 74, 75, 76, 77, 78, 79, 80, 81, 82, 83, 84, 85, 86, 87, 88, 89, 90, 91, 92, 93, 94, 95, 96, 97, 98, 99, 100, 101, 102, 103, 104, 105], 1.0, 'REPLACE')
_vg = ob_reference.vertex_groups.new(name='thigh.L')
for _i, _w in zip([122, 123, 124, 125, 126, 127, 128, 129, 130, 131, 132, 133, 134, 135, 136, 137, 138, 139], [1.0, 1.0, 1.0, 1.0, 1.0, 1.0, 1.0, 1.0, 1.0, 1.0, 1.0, 1.0, 0.5, 0.5, 0.5, 0.5, 0.5, 0.5]): _vg.add([_i], _w, 'REPLACE')
_vg = ob_reference.vertex_groups.new(name='shin.L')
for _i, _w in zip([134, 135, 136, 137, 138, 139, 140, 141, 142, 143, 144, 145, 146, 147, 148, 149, 150, 151], [0.5, 0.5, 0.5, 0.5, 0.5, 0.5, 1.0, 1.0, 1.0, 1.0, 1.0, 1.0, 1.0, 1.0, 1.0, 1.0, 1.0, 1.0]): _vg.add([_i], _w, 'REPLACE')
_vg = ob_reference.vertex_groups.new(name='foot.L')
_vg.add([152, 153, 154, 155, 156, 157, 158, 159, 160, 161, 162, 163], 1.0, 'REPLACE')
_vg = ob_reference.vertex_groups.new(name='upper_arm.L')
for _i, _w in zip([164, 165, 166, 167, 168, 169, 170, 171, 172, 173, 174, 175, 176, 177, 178, 179, 180, 181, 182, 183, 184, 185, 186, 187], [1.0, 1.0, 1.0, 1.0, 1.0, 1.0, 1.0, 1.0, 1.0, 1.0, 1.0, 1.0, 1.0, 1.0, 1.0, 1.0, 1.0, 1.0, 0.5, 0.5, 0.5, 0.5, 0.5, 0.5]): _vg.add([_i], _w, 'REPLACE')
_vg = ob_reference.vertex_groups.new(name='forearm.L')
for _i, _w in zip([182, 183, 184, 185, 186, 187, 188, 189, 190, 191, 192, 193], [0.5, 0.5, 0.5, 0.5, 0.5, 0.5, 1.0, 1.0, 1.0, 1.0, 1.0, 1.0]): _vg.add([_i], _w, 'REPLACE')
_vg = ob_reference.vertex_groups.new(name='hand.L')
_vg.add([194, 195, 196, 197, 198, 199, 200, 201, 202, 203, 204, 205], 1.0, 'REPLACE')
_vg = ob_reference.vertex_groups.new(name='thigh.R')
for _i, _w in zip([206, 207, 208, 209, 210, 211, 212, 213, 214, 215, 216, 217, 218, 219, 220, 221, 222, 223], [1.0, 1.0, 1.0, 1.0, 1.0, 1.0, 1.0, 1.0, 1.0, 1.0, 1.0, 1.0, 0.5, 0.5, 0.5, 0.5, 0.5, 0.5]): _vg.add([_i], _w, 'REPLACE')
_vg = ob_reference.vertex_groups.new(name='shin.R')
for _i, _w in zip([218, 219, 220, 221, 222, 223, 224, 225, 226, 227, 228, 229, 230, 231, 232, 233, 234, 235], [0.5, 0.5, 0.5, 0.5, 0.5, 0.5, 1.0, 1.0, 1.0, 1.0, 1.0, 1.0, 1.0, 1.0, 1.0, 1.0, 1.0, 1.0]): _vg.add([_i], _w, 'REPLACE')
_vg = ob_reference.vertex_groups.new(name='foot.R')
_vg.add([236, 237, 238, 239, 240, 241, 242, 243, 244, 245, 246, 247], 1.0, 'REPLACE')
_vg = ob_reference.vertex_groups.new(name='upper_arm.R')
for _i, _w in zip([248, 249, 250, 251, 252, 253, 254, 255, 256, 257, 258, 259, 260, 261, 262, 263, 264, 265, 266, 267, 268, 269, 270, 271], [1.0, 1.0, 1.0, 1.0, 1.0, 1.0, 1.0, 1.0, 1.0, 1.0, 1.0, 1.0, 1.0, 1.0, 1.0, 1.0, 1.0, 1.0, 0.5, 0.5, 0.5, 0.5, 0.5, 0.5]): _vg.add([_i], _w, 'REPLACE')
_vg = ob_reference.vertex_groups.new(name='forearm.R')
for _i, _w in zip([266, 267, 268, 269, 270, 271, 272, 273, 274, 275, 276, 277], [0.5, 0.5, 0.5, 0.5, 0.5, 0.5, 1.0, 1.0, 1.0, 1.0, 1.0, 1.0]): _vg.add([_i], _w, 'REPLACE')
_vg = ob_reference.vertex_groups.new(name='hand.R')
_vg.add([278, 279, 280, 281, 282, 283, 284, 285, 286, 287, 288, 289], 1.0, 'REPLACE')
_m = ob_reference.modifiers.new('Skin', 'ARMATURE')
_m.object = ob_reference_rig
ob_reference_rig.location = (0.0, 0.0, 0.0)
ob_reference_rig.show_in_front = True

# ---- collection membership
col_collection.objects.link(ob_studio_ground)
col_collection.objects.link(ob_studio_camera)
col_collection.objects.link(ob_studio_key)
col_collection.objects.link(ob_studio_fill)
col_collection.objects.link(ob_studio_rim)
col_collection.objects.link(ob_reference)
col_collection.objects.link(ob_reference_rig)

# ---- scene / render settings (as saved in the file)
scene.camera = ob_studio_camera
scene.frame_start = 1; scene.frame_end = 250; scene.frame_set(1)
scene.render.engine = 'CYCLES'
scene.render.resolution_x = 1200
scene.render.resolution_y = 1000
scene.render.fps = 30
scene.cycles.samples = 24
bpy.context.view_layer.update()
